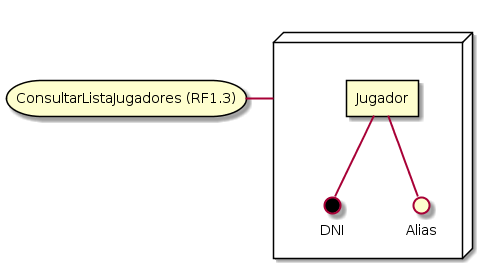

The diagram above was rendered by PlantUML. Its source (embedded in the PNG):
@startuml
storage "ConsultarListaJugadores (RF1.3)" as r

node " " as hex {

    rectangle "Jugador" as j

    interface "DNI" as dni #black
    interface "Alias" as alias
    j =down= dni
    j =down= alias

}

hex =left= r
@enduml